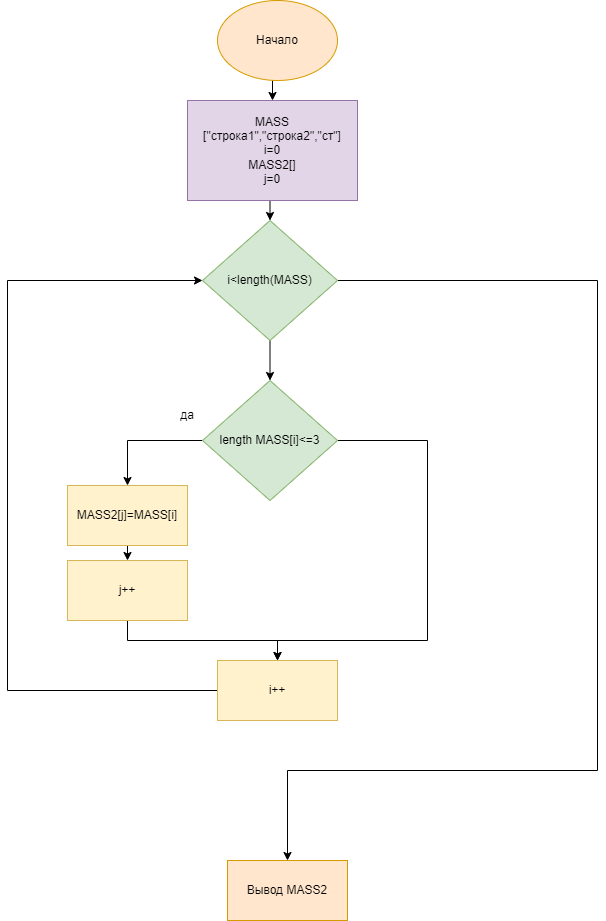

The diagram above was exported from draw.io. Its source (the exported page's mxGraphModel, read from the mxfile embedded in the PNG):
<mxGraphModel dx="998" dy="579" grid="1" gridSize="10" guides="1" tooltips="1" connect="1" arrows="1" fold="1" page="1" pageScale="1" pageWidth="827" pageHeight="1169" math="0" shadow="0">
  <root>
    <mxCell id="WIyWlLk6GJQsqaUBKTNV-0" />
    <mxCell id="WIyWlLk6GJQsqaUBKTNV-1" parent="WIyWlLk6GJQsqaUBKTNV-0" />
    <mxCell id="gtz-aS8Y4TSYVMF80dhW-20" style="edgeStyle=orthogonalEdgeStyle;rounded=0;orthogonalLoop=1;jettySize=auto;html=1;exitX=0.5;exitY=1;exitDx=0;exitDy=0;entryX=0.5;entryY=0;entryDx=0;entryDy=0;" parent="WIyWlLk6GJQsqaUBKTNV-1" source="x56-YeIlYMDNXaayj8v5-0" target="5K_-BZiWBGZoXOla2z1A-0" edge="1">
      <mxGeometry relative="1" as="geometry" />
    </mxCell>
    <mxCell id="x56-YeIlYMDNXaayj8v5-0" value="Начало" style="ellipse;whiteSpace=wrap;html=1;fillColor=#ffe6cc;strokeColor=#d79b00;" parent="WIyWlLk6GJQsqaUBKTNV-1" vertex="1">
      <mxGeometry x="330" y="40" width="120" height="80" as="geometry" />
    </mxCell>
    <mxCell id="RTE9kdOsibtI8lv4B8R5-4" style="edgeStyle=orthogonalEdgeStyle;rounded=0;orthogonalLoop=1;jettySize=auto;html=1;exitX=1;exitY=0.5;exitDx=0;exitDy=0;entryX=0.5;entryY=0;entryDx=0;entryDy=0;" parent="WIyWlLk6GJQsqaUBKTNV-1" source="x56-YeIlYMDNXaayj8v5-3" target="x56-YeIlYMDNXaayj8v5-8" edge="1">
      <mxGeometry relative="1" as="geometry">
        <mxPoint x="665" y="710" as="targetPoint" />
        <Array as="points">
          <mxPoint x="710" y="320" />
          <mxPoint x="710" y="810" />
          <mxPoint x="400" y="810" />
        </Array>
      </mxGeometry>
    </mxCell>
    <mxCell id="v89rpEpE2wkYO6dWDp1b-1" value="" style="edgeStyle=orthogonalEdgeStyle;rounded=0;orthogonalLoop=1;jettySize=auto;html=1;" parent="WIyWlLk6GJQsqaUBKTNV-1" source="x56-YeIlYMDNXaayj8v5-3" target="v89rpEpE2wkYO6dWDp1b-0" edge="1">
      <mxGeometry relative="1" as="geometry" />
    </mxCell>
    <mxCell id="x56-YeIlYMDNXaayj8v5-3" value="i&amp;lt;length(MASS)" style="rhombus;whiteSpace=wrap;html=1;fillColor=#d5e8d4;strokeColor=#82b366;" parent="WIyWlLk6GJQsqaUBKTNV-1" vertex="1">
      <mxGeometry x="315" y="260" width="135" height="120" as="geometry" />
    </mxCell>
    <mxCell id="x56-YeIlYMDNXaayj8v5-8" value="Вывод MASS2" style="rounded=0;whiteSpace=wrap;html=1;fillColor=#ffe6cc;strokeColor=#d79b00;" parent="WIyWlLk6GJQsqaUBKTNV-1" vertex="1">
      <mxGeometry x="340" y="900" width="120" height="60" as="geometry" />
    </mxCell>
    <mxCell id="gtz-aS8Y4TSYVMF80dhW-19" style="edgeStyle=orthogonalEdgeStyle;rounded=0;orthogonalLoop=1;jettySize=auto;html=1;exitX=0.5;exitY=1;exitDx=0;exitDy=0;entryX=0.5;entryY=0;entryDx=0;entryDy=0;" parent="WIyWlLk6GJQsqaUBKTNV-1" source="5K_-BZiWBGZoXOla2z1A-0" target="x56-YeIlYMDNXaayj8v5-3" edge="1">
      <mxGeometry relative="1" as="geometry" />
    </mxCell>
    <mxCell id="5K_-BZiWBGZoXOla2z1A-0" value="MASS [&quot;строка1&quot;,&quot;строка2&quot;,&quot;ст&quot;]&lt;br&gt;i=0&lt;br&gt;MASS2[]&lt;br&gt;j=0" style="rounded=0;whiteSpace=wrap;html=1;fillColor=#e1d5e7;strokeColor=#9673a6;" parent="WIyWlLk6GJQsqaUBKTNV-1" vertex="1">
      <mxGeometry x="300" y="140" width="170" height="100" as="geometry" />
    </mxCell>
    <mxCell id="gtz-aS8Y4TSYVMF80dhW-18" style="edgeStyle=orthogonalEdgeStyle;rounded=0;orthogonalLoop=1;jettySize=auto;html=1;exitX=0;exitY=0.5;exitDx=0;exitDy=0;entryX=0;entryY=0.5;entryDx=0;entryDy=0;" parent="WIyWlLk6GJQsqaUBKTNV-1" source="gtz-aS8Y4TSYVMF80dhW-12" target="x56-YeIlYMDNXaayj8v5-3" edge="1">
      <mxGeometry relative="1" as="geometry">
        <Array as="points">
          <mxPoint x="120" y="730" />
          <mxPoint x="120" y="320" />
        </Array>
      </mxGeometry>
    </mxCell>
    <mxCell id="gtz-aS8Y4TSYVMF80dhW-12" value="i++" style="whiteSpace=wrap;html=1;fillColor=#fff2cc;strokeColor=#d6b656;" parent="WIyWlLk6GJQsqaUBKTNV-1" vertex="1">
      <mxGeometry x="330" y="700" width="120" height="60" as="geometry" />
    </mxCell>
    <mxCell id="v89rpEpE2wkYO6dWDp1b-3" value="" style="edgeStyle=orthogonalEdgeStyle;rounded=0;orthogonalLoop=1;jettySize=auto;html=1;" parent="WIyWlLk6GJQsqaUBKTNV-1" source="v89rpEpE2wkYO6dWDp1b-0" target="v89rpEpE2wkYO6dWDp1b-2" edge="1">
      <mxGeometry relative="1" as="geometry">
        <Array as="points">
          <mxPoint x="240" y="480" />
        </Array>
      </mxGeometry>
    </mxCell>
    <mxCell id="v89rpEpE2wkYO6dWDp1b-5" value="" style="edgeStyle=orthogonalEdgeStyle;rounded=0;orthogonalLoop=1;jettySize=auto;html=1;entryX=0.5;entryY=0;entryDx=0;entryDy=0;" parent="WIyWlLk6GJQsqaUBKTNV-1" source="v89rpEpE2wkYO6dWDp1b-0" edge="1" target="gtz-aS8Y4TSYVMF80dhW-12">
      <mxGeometry relative="1" as="geometry">
        <mxPoint x="390" y="670" as="targetPoint" />
        <Array as="points">
          <mxPoint x="540" y="480" />
          <mxPoint x="540" y="680" />
          <mxPoint x="390" y="680" />
        </Array>
      </mxGeometry>
    </mxCell>
    <mxCell id="v89rpEpE2wkYO6dWDp1b-0" value="length MASS[i]&amp;lt;=3" style="rhombus;whiteSpace=wrap;html=1;fillColor=#d5e8d4;strokeColor=#82b366;" parent="WIyWlLk6GJQsqaUBKTNV-1" vertex="1">
      <mxGeometry x="315" y="420" width="135" height="120" as="geometry" />
    </mxCell>
    <mxCell id="BVb4Ern2UiSmdErNs_9O-1" style="edgeStyle=orthogonalEdgeStyle;rounded=0;orthogonalLoop=1;jettySize=auto;html=1;exitX=0.5;exitY=1;exitDx=0;exitDy=0;entryX=0.5;entryY=0;entryDx=0;entryDy=0;" edge="1" parent="WIyWlLk6GJQsqaUBKTNV-1" source="v89rpEpE2wkYO6dWDp1b-2" target="BVb4Ern2UiSmdErNs_9O-0">
      <mxGeometry relative="1" as="geometry" />
    </mxCell>
    <mxCell id="v89rpEpE2wkYO6dWDp1b-2" value="MASS2[j]=MASS[i]" style="whiteSpace=wrap;html=1;fillColor=#fff2cc;strokeColor=#d6b656;" parent="WIyWlLk6GJQsqaUBKTNV-1" vertex="1">
      <mxGeometry x="180" y="525" width="120" height="60" as="geometry" />
    </mxCell>
    <mxCell id="v89rpEpE2wkYO6dWDp1b-6" value="да" style="text;html=1;strokeColor=none;fillColor=none;align=center;verticalAlign=middle;whiteSpace=wrap;rounded=0;" parent="WIyWlLk6GJQsqaUBKTNV-1" vertex="1">
      <mxGeometry x="270" y="440" width="60" height="30" as="geometry" />
    </mxCell>
    <mxCell id="BVb4Ern2UiSmdErNs_9O-3" style="edgeStyle=orthogonalEdgeStyle;rounded=0;orthogonalLoop=1;jettySize=auto;html=1;exitX=0.5;exitY=1;exitDx=0;exitDy=0;" edge="1" parent="WIyWlLk6GJQsqaUBKTNV-1" source="BVb4Ern2UiSmdErNs_9O-0">
      <mxGeometry relative="1" as="geometry">
        <mxPoint x="390" y="700" as="targetPoint" />
        <Array as="points">
          <mxPoint x="240" y="680" />
          <mxPoint x="390" y="680" />
        </Array>
      </mxGeometry>
    </mxCell>
    <mxCell id="BVb4Ern2UiSmdErNs_9O-0" value="j++" style="whiteSpace=wrap;html=1;fillColor=#fff2cc;strokeColor=#d6b656;" vertex="1" parent="WIyWlLk6GJQsqaUBKTNV-1">
      <mxGeometry x="180" y="600" width="120" height="60" as="geometry" />
    </mxCell>
  </root>
</mxGraphModel>